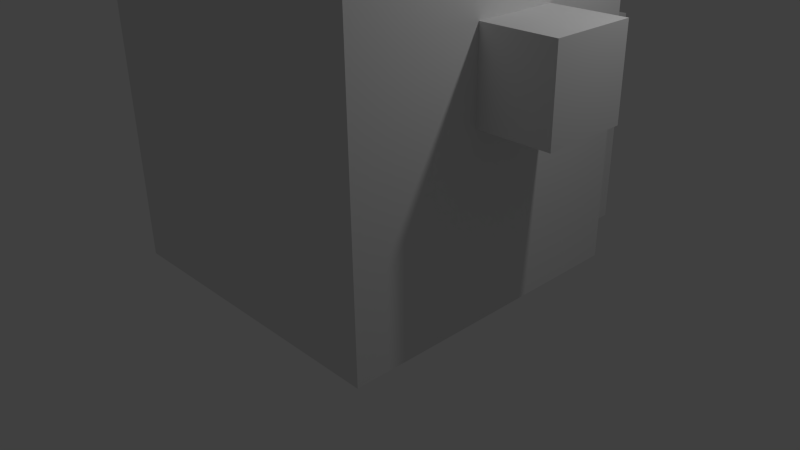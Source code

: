 # Source: Monkey.blend  (saved by Blender 2.76.0; exported with 4.5.12 LTS)
import bpy
from mathutils import Matrix  # noqa: F401  (used for matrix-valued properties, if any)

bpy.ops.wm.read_factory_settings(use_empty=True)
scene = bpy.context.scene
scene.name = 'Scene'

# ---- collections
col_collection_1 = bpy.data.collections.new('Collection 1'); scene.collection.children.link(col_collection_1)

# ---- materials (node trees are filled in below, after node groups)
mat_monkey = bpy.data.materials.new('Monkey')
mat_monkey.alpha_threshold = 0.0
mat_monkey.use_transparent_shadow = False
mat_monkey.roughness = 0.5
mat_monkey.specular_intensity = 0.75

# ---- material node trees

# ---- world
world_world = bpy.data.worlds.new('World'); scene.world = world_world
world_world.color = (0.05088, 0.05088, 0.05088)
world_world.use_sun_shadow = False
world_world.sun_shadow_jitter_overblur = 0.0
world_world.cycles.sampling_method = 'MANUAL'
world_world.cycles.sample_map_resolution = 256

# ---- cameras
cam_camera = bpy.data.cameras.new('Camera')
cam_camera.clip_end = 100.0
cam_camera.lens = 35.0
cam_camera.sensor_width = 32.0
cam_camera.sensor_height = 18.0
cam_camera.ortho_scale = 7.314
cam_camera.dof.focus_distance = 0.0
cam_camera.dof.aperture_fstop = 128.0

# ---- lights
light_lamp = bpy.data.lights.new('Lamp', 'POINT')
light_lamp.transmission_factor = 0.0
light_lamp.cutoff_distance = 30.0
light_lamp.energy = 100.0
light_lamp.shadow_buffer_clip_start = 1.001
light_lamp.shadow_soft_size = 0.1
light_lamp.shadow_maximum_resolution = 0.006
light_lamp.use_absolute_resolution = True
light_lamp.cycles.use_multiple_importance_sampling = False

# ---- meshes
me_cube_002 = bpy.data.meshes.new('Cube.002')
me_cube_002.from_pydata([(2.305, -3.143, 4.0), (2.305, -3.143, 3.626), (2.305, -3.818, 4.0), (2.305, -3.818, 3.626), (-1.945, -3.143, 4.0), (-1.945, -3.143, 3.626), (-1.945, -3.818, 4.0), (-1.945, -3.818, 3.626), (3.509, 0.7896, -0.9249), (3.509, 0.7896, 1.075), (3.509, 2.79, -0.9249), (3.509, 2.79, 1.075), (5.509, 0.7896, -0.9249), (5.509, 0.7896, 1.075), (5.509, 2.79, -0.9249), (5.509, 2.79, 1.075), (3.839, 0.7896, -0.5952), (3.839, 0.7896, 0.7453), (5.179, 0.7896, 0.7453), (5.179, 0.7896, -0.5952), (3.839, 1.164, -0.5952), (3.839, 1.164, 0.7453), (5.179, 1.164, 0.7453), (5.179, 1.164, -0.5952), (2.781, 1.646, 5.379), (2.781, 1.646, 0.1598), (2.781, -3.573, 5.379), (2.781, -3.573, 0.1598), (-2.438, 1.646, 5.379), (-2.438, 1.646, 0.1598), (-2.438, -3.573, 5.379), (-2.438, -3.573, 0.1598), (3.884, 5.855, 5.375), (-3.541, 5.855, 5.375), (3.884, -1.571, 5.375), (-3.541, -1.571, 5.375), (3.884, 5.855, -2.634), (-3.541, 5.855, -2.634), (3.884, -1.571, -2.634), (-3.541, -1.571, -2.634), (3.884, 5.855, -2.634), (-3.541, 5.855, -2.634), (3.884, -1.571, -2.634), (-3.541, -1.571, -2.634), (2.795, 4.766, -2.634), (-2.453, 4.766, -2.634), (2.795, -0.4819, -2.634), (-2.453, -0.4819, -2.634), (2.795, 4.766, -3.154), (-2.453, 4.766, -3.154), (2.795, -0.4819, -3.154), (-2.453, -0.4819, -3.154), (-5.27, 0.7896, -0.9249), (-5.27, 0.7896, 1.075), (-5.27, 2.79, -0.9249), (-5.27, 2.79, 1.075), (-3.27, 0.7896, -0.9249), (-3.27, 0.7896, 1.075), (-3.27, 2.79, -0.9249), (-3.27, 2.79, 1.075), (-5.27, 0.7896, -0.9249), (-5.27, 0.7896, 1.075), (-3.27, 0.7896, 1.075), (-3.27, 0.7896, -0.9249), (-5.023, 0.7896, -0.6778), (-5.023, 0.7896, 0.8279), (-3.517, 0.7896, 0.8279), (-3.517, 0.7896, -0.6778), (-5.023, 1.136, -0.6778), (-5.023, 1.136, 0.8279), (-3.517, 1.136, 0.8279), (-3.517, 1.136, -0.6778), (-2.051, -2.054, -1.816), (-2.051, -2.054, 0.1841), (-2.051, -0.05403, -1.816), (-2.051, -0.05403, 0.1841), (-0.05072, -2.054, -1.816), (-0.05072, -2.054, 0.1841), (-0.05072, -0.05403, -1.816), (-0.05072, -0.05403, 0.1841), (0.4042, -2.054, -1.816), (0.4042, -2.054, 0.1841), (0.4042, -0.05403, -1.816), (0.4042, -0.05403, 0.1841), (2.404, -2.054, -1.816), (2.404, -2.054, 0.1841), (2.404, -0.05403, -1.816), (2.404, -0.05403, 0.1841), (1.091, -2.168, -1.269), (1.091, -2.168, -0.6016), (1.091, -1.5, -1.269), (1.091, -1.5, -0.6016), (1.758, -2.168, -1.269), (1.758, -2.168, -0.6016), (1.758, -1.5, -1.269), (1.758, -1.5, -0.6016), (-1.409, -2.168, -1.269), (-1.409, -2.168, -0.6016), (-1.409, -1.5, -1.269), (-1.409, -1.5, -0.6016), (-0.7409, -2.168, -1.269), (-0.7409, -2.168, -0.6016), (-0.7409, -1.5, -1.269), (-0.7409, -1.5, -0.6016), (-2.34, -1.762, -2.171), (-2.34, -1.762, 1.018), (-2.34, -0.3357, -2.171), (-2.34, -0.3357, 1.018), (2.687, -1.762, -2.171), (2.687, -1.762, 1.018), (2.687, -0.3357, -2.171), (2.687, -0.3357, 1.018)], [], [(1, 0, 2, 3), (3, 2, 6, 7), (7, 6, 4, 5), (5, 4, 0, 1), (0, 4, 6, 2), (5, 1, 3, 7), (9, 11, 10, 8), (11, 15, 14, 10), (15, 13, 12, 14), (13, 9, 17, 18), (8, 10, 14, 12), (13, 15, 11, 9), (18, 17, 21, 22), (12, 13, 18, 19), (9, 8, 16, 17), (8, 12, 19, 16), (22, 21, 20, 23), (17, 16, 20, 21), (16, 19, 23, 20), (19, 18, 22, 23), (25, 24, 26, 27), (27, 26, 30, 31), (31, 30, 28, 29), (29, 28, 24, 25), (24, 28, 30, 26), (29, 25, 27, 31), (32, 33, 35, 34), (38, 42, 40, 36), (33, 37, 39, 35), (34, 38, 36, 32), (35, 39, 38, 34), (32, 36, 37, 33), (43, 47, 46, 42), (39, 43, 42, 38), (36, 40, 41, 37), (37, 41, 43, 39), (45, 49, 51, 47), (40, 44, 45, 41), (41, 45, 47, 43), (42, 46, 44, 40), (48, 50, 51, 49), (46, 50, 48, 44), (47, 51, 50, 46), (44, 48, 49, 45), (53, 55, 54, 52), (55, 59, 58, 54), (59, 57, 56, 58), (53, 52, 60, 61), (52, 54, 58, 56), (57, 59, 55, 53), (62, 61, 65, 66), (52, 56, 63, 60), (57, 53, 61, 62), (56, 57, 62, 63), (66, 65, 69, 70), (61, 60, 64, 65), (60, 63, 67, 64), (63, 62, 66, 67), (70, 69, 68, 71), (65, 64, 68, 69), (64, 67, 71, 68), (67, 66, 70, 71), (73, 75, 74, 72), (75, 79, 78, 74), (79, 77, 76, 78), (77, 73, 72, 76), (72, 74, 78, 76), (77, 79, 75, 73), (81, 83, 82, 80), (83, 87, 86, 82), (87, 85, 84, 86), (85, 81, 80, 84), (80, 82, 86, 84), (85, 87, 83, 81), (89, 91, 90, 88), (91, 95, 94, 90), (95, 93, 92, 94), (93, 89, 88, 92), (88, 90, 94, 92), (93, 95, 91, 89), (97, 99, 98, 96), (99, 103, 102, 98), (103, 101, 100, 102), (101, 97, 96, 100), (96, 98, 102, 100), (101, 103, 99, 97), (105, 107, 106, 104), (107, 111, 110, 106), (111, 109, 108, 110), (109, 105, 104, 108), (104, 106, 110, 108), (109, 111, 107, 105)])
_uv = me_cube_002.uv_layers.new(name='UVMap')
_uv.uv.foreach_set('vector', [0.9776, 0.1082, 0.9671, 0.1082, 0.9671, 0.1272, 0.9776, 0.1272, 0.939, 0.01411, 0.9284, 0.01411, 0.9284, 0.134, 0.939, 0.134, 0.3151, 0.9588, 0.3045, 0.9588, 0.3045, 0.9778, 0.3151, 0.9778, 0.9235, 0.9549, 0.934, 0.9549, 0.934, 0.835, 0.9235, 0.835, 0.9433, 0.6094, 0.9433, 0.4895, 0.9243, 0.4895, 0.9243, 0.6094, 0.2082, 0.9359, 0.2082, 0.8161, 0.1892, 0.8161, 0.1892, 0.9359, 0.6576, 0.8976, 0.6576, 0.8412, 0.714, 0.8412, 0.714, 0.8976, 0.8371, 0.2687, 0.8934, 0.2687, 0.8934, 0.3252, 0.8371, 0.3252, 0.7943, 0.4168, 0.7943, 0.3604, 0.8506, 0.3604, 0.8506, 0.4168, 0.7421, 0.8412, 0.7984, 0.8412, 0.7892, 0.8505, 0.7514, 0.8505, 0.839, 0.9761, 0.839, 0.9196, 0.8953, 0.9196, 0.8953, 0.9761, 0.01408, 0.9298, 0.01408, 0.8733, 0.07041, 0.8733, 0.07041, 0.9298, 0.9622, 0.8728, 0.9622, 0.835, 0.9727, 0.835, 0.9727, 0.8728, 0.7421, 0.8976, 0.7421, 0.8412, 0.7514, 0.8505, 0.7514, 0.8883, 0.7984, 0.8412, 0.7984, 0.8976, 0.7892, 0.8883, 0.7892, 0.8505, 0.7984, 0.8976, 0.7421, 0.8976, 0.7514, 0.8883, 0.7892, 0.8883, 0.5592, 0.9258, 0.597, 0.9258, 0.597, 0.9637, 0.5592, 0.9637, 0.7881, 0.9258, 0.7881, 0.9637, 0.7776, 0.9637, 0.7776, 0.9258, 0.9622, 0.9388, 0.9622, 0.901, 0.9727, 0.901, 0.9727, 0.9388, 0.7389, 0.9637, 0.7389, 0.9258, 0.7494, 0.9258, 0.7494, 0.9637, 0.1611, 0.5224, 0.01408, 0.5224, 0.01408, 0.6697, 0.1611, 0.6697, 0.3362, 0.5224, 0.1892, 0.5224, 0.1892, 0.6697, 0.3362, 0.6697, 0.6357, 0.6657, 0.4887, 0.6657, 0.4887, 0.813, 0.6357, 0.813, 0.8116, 0.6367, 0.8116, 0.4895, 0.6646, 0.4895, 0.6646, 0.6367, 0.1611, 0.6979, 0.01408, 0.6979, 0.01408, 0.8451, 0.1611, 0.8451, 0.8108, 0.6657, 0.6638, 0.6657, 0.6638, 0.813, 0.8108, 0.813, 0.4887, 0.01411, 0.4887, 0.2236, 0.6978, 0.2236, 0.6978, 0.01411, 0.0, 0.0, 0.0, 0.0, 0.0, 0.0, 0.0, 0.0, 0.2514, 0.01411, 0.2514, 0.24, 0.4605, 0.24, 0.4605, 0.01411, 0.01408, 0.01411, 0.01408, 0.24, 0.2232, 0.24, 0.2232, 0.01411, 0.01408, 0.2683, 0.01408, 0.4942, 0.2232, 0.4942, 0.2232, 0.2683, 0.2514, 0.2683, 0.2514, 0.4942, 0.4605, 0.4942, 0.4605, 0.2683, 0.6978, 0.4613, 0.6671, 0.4306, 0.5193, 0.4306, 0.4887, 0.4613, 0.0, 0.0, 0.0, 0.0, 0.0, 0.0, 0.0, 0.0, 0.0, 0.0, 0.0, 0.0, 0.0, 0.0, 0.0, 0.0, 0.0, 0.0, 0.0, 0.0, 0.0, 0.0, 0.0, 0.0, 0.3004, 0.8459, 0.315, 0.8459, 0.315, 0.6979, 0.3004, 0.6979, 0.4887, 0.2518, 0.5193, 0.2825, 0.6671, 0.2825, 0.6978, 0.2518, 0.6978, 0.2518, 0.6671, 0.2825, 0.6671, 0.4306, 0.6978, 0.4613, 0.4887, 0.4613, 0.5193, 0.4306, 0.5193, 0.2825, 0.4887, 0.2518, 0.4887, 0.4895, 0.4887, 0.6375, 0.6365, 0.6375, 0.6365, 0.4895, 0.2576, 0.8459, 0.2722, 0.8459, 0.2722, 0.6979, 0.2576, 0.6979, 0.7943, 0.3322, 0.8089, 0.3322, 0.8089, 0.1841, 0.7943, 0.1841, 0.4474, 0.6924, 0.4327, 0.6924, 0.4327, 0.8405, 0.4474, 0.8405, 0.3482, 0.9188, 0.3482, 0.8624, 0.4046, 0.8624, 0.4046, 0.9188, 0.2576, 0.8741, 0.3139, 0.8741, 0.3139, 0.9305, 0.2576, 0.9305, 0.839, 0.8914, 0.839, 0.835, 0.8953, 0.835, 0.8953, 0.8914, 0.0, 0.0, 0.0, 0.0, 0.0, 0.0, 0.0, 0.0, 0.9216, 0.2405, 0.9216, 0.1841, 0.9779, 0.1841, 0.9779, 0.2405, 0.9235, 0.7222, 0.9235, 0.6657, 0.9798, 0.6657, 0.9798, 0.7222, 0.8439, 0.09874, 0.9003, 0.09874, 0.8933, 0.1057, 0.8509, 0.1057, 0.0, 0.0, 0.0, 0.0, 0.0, 0.0, 0.0, 0.0, 0.0, 0.0, 0.0, 0.0, 0.0, 0.0, 0.0, 0.0, 0.0, 0.0, 0.0, 0.0, 0.0, 0.0, 0.0, 0.0, 0.701, 0.9683, 0.701, 0.9258, 0.7107, 0.9258, 0.7107, 0.9683, 0.9003, 0.09874, 0.9003, 0.1552, 0.8933, 0.1482, 0.8933, 0.1057, 0.9003, 0.1552, 0.8439, 0.1552, 0.8509, 0.1482, 0.8933, 0.1482, 0.8439, 0.1552, 0.8439, 0.09874, 0.8509, 0.1057, 0.8509, 0.1482, 0.4887, 0.9258, 0.5311, 0.9258, 0.5311, 0.9683, 0.4887, 0.9683, 0.4425, 0.8687, 0.4425, 0.9111, 0.4327, 0.9111, 0.4327, 0.8687, 0.6631, 0.9683, 0.6631, 0.9258, 0.6728, 0.9258, 0.6728, 0.9683, 0.6251, 0.9683, 0.6251, 0.9258, 0.6349, 0.9258, 0.6349, 0.9683, 0.839, 0.8068, 0.839, 0.7504, 0.8953, 0.7504, 0.8953, 0.8068, 0.8398, 0.5459, 0.8398, 0.4895, 0.8961, 0.4895, 0.8961, 0.5459, 0.8371, 0.2405, 0.8371, 0.1841, 0.8934, 0.1841, 0.8934, 0.2405, 0.8398, 0.5741, 0.8961, 0.5741, 0.8961, 0.6305, 0.8398, 0.6305, 0.8439, 0.07053, 0.8439, 0.01411, 0.9003, 0.01411, 0.9003, 0.07053, 0.09857, 0.9298, 0.09857, 0.8733, 0.1549, 0.8733, 0.1549, 0.9298, 0.5731, 0.8976, 0.5731, 0.8412, 0.6295, 0.8412, 0.6295, 0.8976, 0.839, 0.6657, 0.8953, 0.6657, 0.8953, 0.7222, 0.839, 0.7222, 0.545, 0.8976, 0.4887, 0.8976, 0.4887, 0.8412, 0.545, 0.8412, 0.9216, 0.2687, 0.9779, 0.2687, 0.9779, 0.3252, 0.9216, 0.3252, 0.8788, 0.4168, 0.8788, 0.3604, 0.9351, 0.3604, 0.9351, 0.4168, 0.9235, 0.8068, 0.9235, 0.7504, 0.9798, 0.7504, 0.9798, 0.8068, 0.9671, 0.03294, 0.9671, 0.01411, 0.9859, 0.01411, 0.9859, 0.03294, 0.4327, 0.9394, 0.4515, 0.9394, 0.4515, 0.9582, 0.4327, 0.9582, 0.01408, 0.9768, 0.01408, 0.958, 0.03289, 0.958, 0.03289, 0.9768, 0.108, 0.958, 0.1268, 0.958, 0.1268, 0.9768, 0.108, 0.9768, 0.06105, 0.9768, 0.06105, 0.958, 0.07986, 0.958, 0.07986, 0.9768, 0.9633, 0.3792, 0.9633, 0.3604, 0.9821, 0.3604, 0.9821, 0.3792, 0.9622, 0.9859, 0.9622, 0.9671, 0.981, 0.9671, 0.981, 0.9859, 0.9671, 0.06115, 0.9859, 0.06115, 0.9859, 0.07999, 0.9671, 0.07999, 0.3482, 0.9659, 0.3482, 0.9471, 0.367, 0.9471, 0.367, 0.9659, 0.1892, 0.9642, 0.208, 0.9642, 0.208, 0.983, 0.1892, 0.983, 0.2576, 0.9776, 0.2576, 0.9588, 0.2764, 0.9588, 0.2764, 0.9776, 0.9633, 0.4263, 0.9633, 0.4074, 0.9821, 0.4074, 0.9821, 0.4263, 0.1892, 0.6979, 0.2294, 0.6979, 0.2294, 0.7878, 0.1892, 0.7878, 0.4542, 0.5224, 0.4542, 0.6642, 0.3644, 0.6642, 0.3644, 0.5224, 0.726, 0.3541, 0.7661, 0.3541, 0.7661, 0.4441, 0.726, 0.4441, 0.8158, 0.01411, 0.8158, 0.1559, 0.726, 0.1559, 0.726, 0.01411, 0.7661, 0.3259, 0.726, 0.3259, 0.726, 0.1841, 0.7661, 0.1841, 0.4046, 0.8342, 0.3644, 0.8342, 0.3644, 0.6924, 0.4046, 0.6924])
me_cube_002.materials.append(mat_monkey)
me_cube_002.use_remesh_preserve_volume = False
me_cube_002.use_remesh_preserve_attributes = False
me_cube_002.use_mirror_vertex_groups = False
me_cube_002.use_paint_bone_selection = False
me_cube_002.use_paint_mask = True
me_cube_002.update()

# ---- objects
ob_monkey = bpy.data.objects.new('Monkey', me_cube_002)
ob_lamp = bpy.data.objects.new('Lamp', light_lamp)
ob_camera = bpy.data.objects.new('Camera', cam_camera)

# ---- transforms, parenting, visibility, modifiers, constraints
ob_monkey.location = (0.09224, 1.153, 2.893)
ob_monkey.scale = (-0.5383, -0.5383, -0.5383)
ob_monkey.lineart.crease_threshold = 0.0
ob_lamp.location = (4.076, 1.005, 5.904)
ob_lamp.rotation_euler = (0.6503, 0.05522, 1.866)
ob_lamp.lock_rotations_4d = False
ob_lamp.empty_display_type = 'ARROWS'
ob_lamp.color = (0.0, 0.0, 0.0, 0.0)
ob_lamp.lineart.crease_threshold = 0.0
ob_camera.location = (7.481, -6.508, 5.344)
ob_camera.rotation_euler = (1.109, 0.01082, 0.8149)
ob_camera.lock_rotations_4d = False
ob_camera.empty_display_type = 'ARROWS'
ob_camera.color = (0.0, 0.0, 0.0, 0.0)
ob_camera.display_type = 'WIRE'
ob_camera.lineart.crease_threshold = 0.0

# ---- collection membership
col_collection_1.objects.link(ob_monkey)
col_collection_1.objects.link(ob_lamp)
col_collection_1.objects.link(ob_camera)

# ---- scene / render settings (as saved in the file)
scene.camera = ob_camera
scene.frame_start = 1; scene.frame_end = 250; scene.frame_set(1)
scene.render.engine = 'BLENDER_EEVEE_NEXT'
scene.render.resolution_percentage = 50
scene.render.dither_intensity = 0.0
scene.cycles.use_denoising = False
scene.cycles.samples = 10
scene.cycles.sampling_pattern = 'TABULATED_SOBOL'
scene.cycles.light_sampling_threshold = 0.0
scene.cycles.use_adaptive_sampling = False
scene.cycles.use_light_tree = False
scene.cycles.blur_glossy = 0.0
scene.cycles.pixel_filter_type = 'GAUSSIAN'
scene.cycles.sample_clamp_indirect = 0.0
scene.view_settings.view_transform = 'Standard'
bpy.context.view_layer.update()
